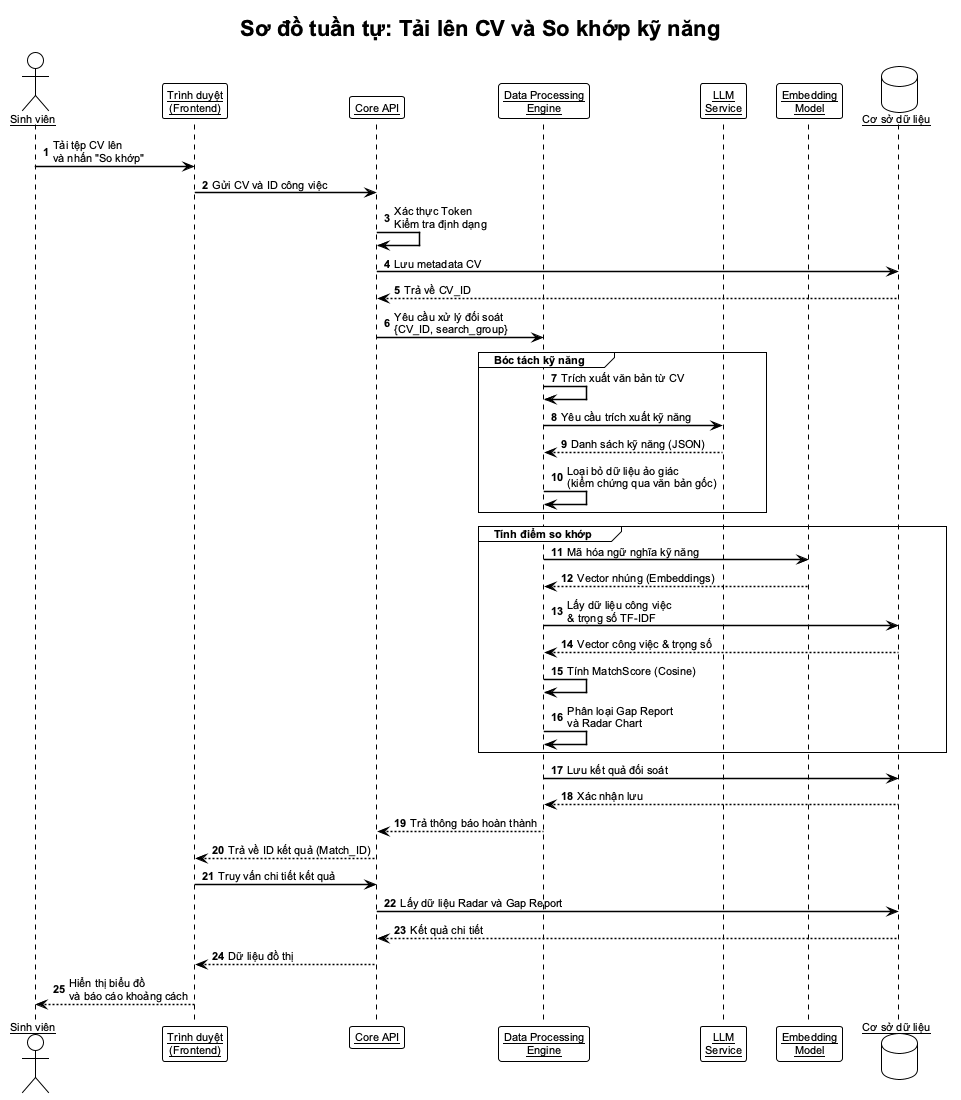

The diagram above was rendered by PlantUML. Its source (embedded in the PNG):
@startuml cv_upload_sequence
!theme plain
skinparam defaultFontSize 11
skinparam defaultFontName Arial
skinparam backgroundColor #FFFFFF
skinparam sequenceArrowThickness 1.5
skinparam sequenceParticipant underline
skinparam sequenceBoxBackgroundColor #F5F5F5

title Sơ đồ tuần tự: Tải lên CV và So khớp kỹ năng

actor       "Sinh viên"              as User
participant "Trình duyệt\n(Frontend)"       as FE
participant "Core API"               as API
participant "Data Processing\nEngine" as ETL
participant "LLM\nService"           as GEMINI
participant "Embedding\nModel"       as EMBED
database    "Cơ sở dữ liệu"          as DB

autonumber

User -> FE   : Tải tệp CV lên\nvà nhấn "So khớp"
FE   -> API  : Gửi CV và ID công việc
API  -> API  : Xác thực Token\nKiểm tra định dạng
API  -> DB   : Lưu metadata CV
DB  --> API  : Trả về CV_ID

API  -> ETL  : Yêu cầu xử lý đối soát\n{CV_ID, search_group}

group Bóc tách kỹ năng
    ETL -> ETL    : Trích xuất văn bản từ CV
    ETL -> GEMINI : Yêu cầu trích xuất kỹ năng
    GEMINI --> ETL : Danh sách kỹ năng (JSON)
    ETL -> ETL    : Loại bỏ dữ liệu ảo giác\n(kiểm chứng qua văn bản gốc)
end

group Tính điểm so khớp
    ETL -> EMBED  : Mã hóa ngữ nghĩa kỹ năng
    EMBED --> ETL : Vector nhúng (Embeddings)
    ETL -> DB     : Lấy dữ liệu công việc\n& trọng số TF-IDF
    DB  --> ETL   : Vector công việc & trọng số
    ETL -> ETL    : Tính MatchScore (Cosine)
    ETL -> ETL    : Phân loại Gap Report\nvà Radar Chart
end

ETL -> DB    : Lưu kết quả đối soát
DB --> ETL   : Xác nhận lưu

ETL --> API  : Trả thông báo hoàn thành
API --> FE   : Trả về ID kết quả (Match_ID)

FE   -> API  : Truy vấn chi tiết kết quả
API  -> DB   : Lấy dữ liệu Radar và Gap Report
DB  --> API  : Kết quả chi tiết
API --> FE   : Dữ liệu đồ thị
FE  --> User : Hiển thị biểu đồ\nvà báo cáo khoảng cách
@enduml